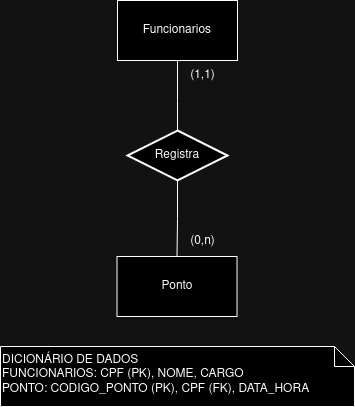

The diagram above was exported from draw.io. Its source (the exported page's mxGraphModel, read from the mxfile embedded in the PNG):
<mxGraphModel dx="1434" dy="1932" grid="1" gridSize="10" guides="1" tooltips="1" connect="1" arrows="1" fold="1" page="1" pageScale="1" pageWidth="827" pageHeight="1169" math="0" shadow="0">
  <root>
    <mxCell id="0" />
    <mxCell id="1" parent="0" />
    <mxCell id="SAdqe8KeQBYzwiOoXyyJ-12" style="edgeStyle=orthogonalEdgeStyle;rounded=0;orthogonalLoop=1;jettySize=auto;html=1;entryX=0.5;entryY=0;entryDx=0;entryDy=0;entryPerimeter=0;startArrow=none;startFill=0;endArrow=none;endFill=0;" parent="1" source="SAdqe8KeQBYzwiOoXyyJ-7" target="SAdqe8KeQBYzwiOoXyyJ-40" edge="1">
      <mxGeometry relative="1" as="geometry">
        <Array as="points">
          <mxPoint x="414" y="-687" />
          <mxPoint x="414" y="-687" />
        </Array>
      </mxGeometry>
    </mxCell>
    <mxCell id="SAdqe8KeQBYzwiOoXyyJ-7" value="Funcionarios" style="rounded=0;whiteSpace=wrap;html=1;" parent="1" vertex="1">
      <mxGeometry x="354" y="-787" width="120" height="60" as="geometry" />
    </mxCell>
    <mxCell id="SAdqe8KeQBYzwiOoXyyJ-9" value="Ponto" style="rounded=0;whiteSpace=wrap;html=1;" parent="1" vertex="1">
      <mxGeometry x="353.5" y="-531" width="120" height="60" as="geometry" />
    </mxCell>
    <mxCell id="SAdqe8KeQBYzwiOoXyyJ-14" value="(1,1)" style="text;html=1;align=center;verticalAlign=middle;resizable=0;points=[];autosize=1;strokeColor=none;fillColor=none;" parent="1" vertex="1">
      <mxGeometry x="414" y="-727" width="50" height="30" as="geometry" />
    </mxCell>
    <mxCell id="SAdqe8KeQBYzwiOoXyyJ-36" value="DICIONÁRIO DE DADOS&lt;div&gt;FUNCIONARIOS: CPF (PK), NOME, CARGO&lt;/div&gt;&lt;div&gt;PONTO: CODIGO_PONTO (PK), CPF (FK), DATA_HORA&lt;/div&gt;" style="shape=note;size=20;whiteSpace=wrap;html=1;align=left;verticalAlign=top;" parent="1" vertex="1">
      <mxGeometry x="237" y="-441" width="354" height="60" as="geometry" />
    </mxCell>
    <mxCell id="SAdqe8KeQBYzwiOoXyyJ-41" style="edgeStyle=orthogonalEdgeStyle;rounded=0;orthogonalLoop=1;jettySize=auto;html=1;entryX=0.5;entryY=0;entryDx=0;entryDy=0;endArrow=none;endFill=0;" parent="1" source="SAdqe8KeQBYzwiOoXyyJ-40" target="SAdqe8KeQBYzwiOoXyyJ-9" edge="1">
      <mxGeometry relative="1" as="geometry" />
    </mxCell>
    <mxCell id="SAdqe8KeQBYzwiOoXyyJ-40" value="Registra" style="strokeWidth=2;html=1;shape=mxgraph.flowchart.decision;whiteSpace=wrap;" parent="1" vertex="1">
      <mxGeometry x="364" y="-657" width="100" height="50" as="geometry" />
    </mxCell>
    <mxCell id="SAdqe8KeQBYzwiOoXyyJ-43" value="(0,n)" style="text;html=1;align=center;verticalAlign=middle;resizable=0;points=[];autosize=1;strokeColor=none;fillColor=none;" parent="1" vertex="1">
      <mxGeometry x="413.5" y="-561" width="50" height="30" as="geometry" />
    </mxCell>
  </root>
</mxGraphModel>